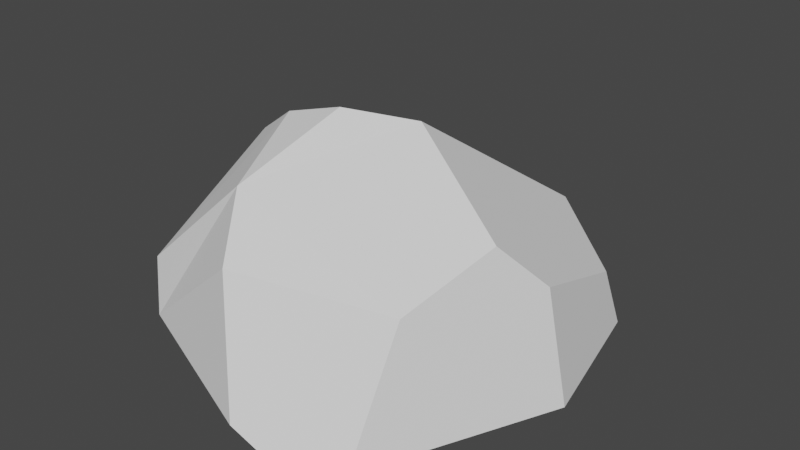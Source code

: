 # Source: HarvestableRock3.blend  (saved by Blender 2.93.21; exported with 4.5.12 LTS)
import bpy
from mathutils import Matrix  # noqa: F401  (used for matrix-valued properties, if any)

bpy.ops.wm.read_factory_settings(use_empty=True)
scene = bpy.context.scene
scene.name = 'Scene'

# ---- collections
col_collection = bpy.data.collections.new('Collection'); scene.collection.children.link(col_collection)

# ---- world
world_world = bpy.data.worlds.new('World'); scene.world = world_world
world_world.use_nodes = True; world_world.node_tree.nodes.clear()
_N = world_world.node_tree.nodes; _L = world_world.node_tree.links
n0 = _N.new('ShaderNodeOutputWorld'); n0.name = 'World Output'; n0.location = (300, 300)
n1 = _N.new('ShaderNodeBackground'); n1.name = 'Background'; n1.location = (10, 300)
n1.inputs[0].default_value = (0.05088, 0.05088, 0.05088, 1.0)
_L.new(n1.outputs[0], n0.inputs[0])
n0.is_active_output = True
world_world.color = (0.05088, 0.05088, 0.05088)
world_world.use_sun_shadow = False
world_world.sun_shadow_jitter_overblur = 0.0

# ---- meshes
me_sphere = bpy.data.meshes.new('Sphere')
me_sphere.from_pydata([(0.5937, 0.6604, 0.008176), (0.2148, 0.927, 0.01687), (0.7331, 0.05677, 0.008349), (0.398, -0.6892, 0.007125), (0.1886, -0.8058, 0.006361), (0.0251, -0.8378, 0.1098), (0.5536, 0.6031, 0.2444), (0.6305, 0.07345, 0.4418), (-0.07046, 0.7318, 0.005414), (-0.5483, -0.4755, 0.003669), (-0.6327, -0.5834, 0.1474), (-0.5159, 0.3775, 0.003788), (0.2747, 0.7357, 0.4231), (0.193, 0.8301, 0.3236), (0.3988, -0.4292, 0.4646), (-0.1416, -0.6759, 0.558), (0.5147, -0.08257, 0.6215), (0.1157, 0.02265, 0.9194), (-0.1188, -0.1272, 0.9578), (-0.248, -0.4952, 0.7563), (-0.7265, 0.08437, 0.3609), (-0.6963, -0.5163, 0.3426), (-0.6307, 0.06106, 0.645), (-0.3545, -0.1362, 0.8874), (-0.5976, -0.03244, 0.7278)], [], [(6, 7, 2, 0), (22, 13, 1, 8, 11, 20), (18, 19, 15, 14, 16, 17), (8, 1, 0, 2, 3, 4, 9, 11), (5, 10, 9, 4), (1, 13, 12, 6, 0), (12, 17, 16, 7, 6), (5, 4, 3, 14, 15), (2, 7, 16, 14, 3), (21, 10, 5, 15, 19), (24, 22, 20, 21), (11, 9, 10, 21, 20), (13, 22, 24, 23, 18, 17, 12), (21, 19, 23, 24), (18, 23, 19)])
_uv = me_sphere.uv_layers.new(name='UVMap')
_uv.uv.foreach_set('vector', [0.9218, 0.4595, 0.5959, 0.3693, 0.2274, 0.5259, 0.9236, 0.546, 0.589, 0.5054, 0.8603, 0.4884, 0.8559, 0.6034, 0.7886, 0.6706, 0.6502, 0.7653, 0.5712, 0.6488, 0.6237, 0.2802, 0.4424, 0.3747, 0.3271, 0.4537, 0.5184, 0.3991, 0.7728, 0.318, 0.7193, 0.2563, 0.7886, 0.6706, 0.8609, 0.6054, 0.9239, 0.5463, 0.6477, 0.5259, 0.2241, 0.5792, 0.1513, 0.619, 0.3016, 0.7729, 0.6502, 0.7653, 0.1817, 0.6097, 0.3064, 0.7255, 0.3016, 0.7729, 0.1513, 0.619, 0.8559, 0.6034, 0.8603, 0.4884, 0.8762, 0.4361, 0.9218, 0.4595, 0.9234, 0.5466, 0.8762, 0.4361, 0.7193, 0.2563, 0.6654, 0.318, 0.5959, 0.3693, 0.9218, 0.4595, 0.1817, 0.6097, 0.1513, 0.619, 0.2241, 0.5792, 0.5184, 0.3991, 0.3271, 0.4537, 0.6477, 0.5259, 0.8112, 0.3693, 0.7728, 0.318, 0.5184, 0.3991, 0.2241, 0.5792, 0.3528, 0.6774, 0.3064, 0.7255, 0.1817, 0.6097, 0.3271, 0.4537, 0.4301, 0.4065, 0.5723, 0.4643, 0.589, 0.5054, 0.5712, 0.6488, 0.3711, 0.6293, 0.6502, 0.7653, 0.3016, 0.7729, 0.3064, 0.7255, 0.3528, 0.6774, 0.5712, 0.6488, 0.8603, 0.4884, 0.589, 0.5054, 0.5723, 0.4643, 0.5854, 0.3527, 0.6237, 0.2802, 0.7193, 0.2563, 0.8762, 0.4361, 0.3711, 0.6293, 0.4301, 0.4065, 0.5854, 0.3527, 0.5723, 0.4643, 0.6237, 0.2802, 0.5854, 0.3527, 0.4424, 0.3747])
me_sphere.use_remesh_fix_poles = True
me_sphere.use_remesh_preserve_attributes = False
me_sphere.update()

# ---- objects
ob_rockmesh = bpy.data.objects.new('RockMesh', me_sphere)

# ---- transforms, parenting, visibility, modifiers, constraints
ob_rockmesh.location = (0.0, 0.0, 0.0)

# ---- collection membership
col_collection.objects.link(ob_rockmesh)

# ---- scene / render settings (as saved in the file)
scene.frame_start = 1; scene.frame_end = 250; scene.frame_set(1)
scene.render.engine = 'BLENDER_EEVEE_NEXT'
scene.cycles.use_denoising = False
scene.cycles.samples = 128
scene.cycles.sampling_pattern = 'TABULATED_SOBOL'
scene.cycles.use_adaptive_sampling = False
scene.cycles.use_light_tree = False
scene.view_settings.view_transform = 'Filmic'
bpy.context.view_layer.update()

# ---- added for rendering (the .blend has no active camera and no usable light): camera, sun
cam_auto = bpy.data.cameras.new('AutoCamera')
cam_auto.lens = 50.0
cam_auto.sensor_width = 36.0
cam_auto.clip_end = 1000.0
ob_auto_camera = bpy.data.objects.new('AutoCamera', cam_auto)
scene.collection.objects.link(ob_auto_camera)
ob_auto_camera.location = (2.29883, -2.71004, 2.31716)
ob_auto_camera.rotation_euler = (1.09748, -7.21219e-08, 0.694738)
scene.camera = ob_auto_camera
light_auto_sun = bpy.data.lights.new('AutoSun', 'SUN')
light_auto_sun.energy = 3.0
light_auto_sun.angle = 0.0523599
ob_auto_sun = bpy.data.objects.new('AutoSun', light_auto_sun)
scene.collection.objects.link(ob_auto_sun)
ob_auto_sun.rotation_euler = (0.872665, 0.174533, 0.523599)
bpy.context.view_layer.update()
